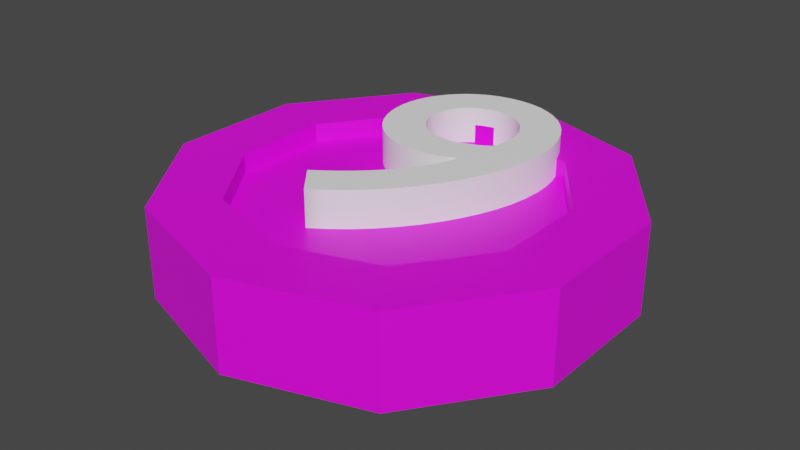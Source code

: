 # Source: R-9.blend  (saved by Blender 2.91.10; exported with 4.5.12 LTS)
import bpy
from mathutils import Matrix  # noqa: F401  (used for matrix-valued properties, if any)

bpy.ops.wm.read_factory_settings(use_empty=True)
scene = bpy.context.scene
scene.name = 'Scene'

# ---- collections
col_collection = bpy.data.collections.new('Collection'); scene.collection.children.link(col_collection)

# ---- images (referenced by path relative to the original .blend; pixels are not part of the script)
import os
ASSET_DIR = os.environ.get("B2B_ASSET_DIR", "")  # directory of the original .blend (textures are referenced by path, not embedded)
HERE = os.path.dirname(os.path.abspath(__file__))  # packed textures are extracted next to this script under _unpacked/

def load_image(name, relpath, width, height, colorspace="sRGB"):
    """Load a texture the original file referenced (path relative to the .blend, or extracted next to this script)."""
    p = next((c for c in (os.path.join(HERE, relpath), os.path.join(ASSET_DIR, relpath)) if relpath and os.path.exists(c)), "")
    if p:
        img = bpy.data.images.load(p, check_existing=True)
        img.name = name
    else:  # same state as the original file: an image datablock whose file is absent (Cycles renders it pink)
        img = bpy.data.images.new(name, width, height)
        img.source = "FILE"
        img.filepath = "//" + (relpath or name)
    img.colorspace_settings.name = colorspace
    return img
img_imphenziapalette01_256_gradient_png_001 = load_image('ImphenziaPalette01-256-Gradient.png.001', 'ImphenziaPalette01-256-Gradient.png', 1024, 1024, 'sRGB')

# ---- materials (node trees are filled in below, after node groups)
mat_material_001 = bpy.data.materials.new('Material.001')
mat_material_001.use_transparent_shadow = False
mat_material_002 = bpy.data.materials.new('Material.002')
mat_material_002.use_transparent_shadow = False

# ---- material node trees
mat_material_001.use_nodes = True; mat_material_001.node_tree.nodes.clear()
_N = mat_material_001.node_tree.nodes; _L = mat_material_001.node_tree.links
n0 = _N.new('ShaderNodeOutputMaterial'); n0.name = 'Material Output'; n0.location = (300, 300)
n1 = _N.new('ShaderNodeBsdfPrincipled'); n1.name = 'Principled BSDF'; n1.location = (10, 300)
n1.distribution = 'GGX'
n1.subsurface_method = 'BURLEY'
n1.inputs[3].default_value = 1.45
n1.inputs[27].default_value = (0.0, 0.0, 0.0, 1.0)
n1.inputs[28].default_value = 1.0
n2 = _N.new('ShaderNodeTexImage'); n2.name = 'Image Texture'; n2.location = (-286, 194)
n2.image = img_imphenziapalette01_256_gradient_png_001
_L.new(n1.outputs[0], n0.inputs[0])
_L.new(n2.outputs[0], n1.inputs[0])
n0.is_active_output = True
mat_material_002.use_nodes = True; mat_material_002.node_tree.nodes.clear()
_N = mat_material_002.node_tree.nodes; _L = mat_material_002.node_tree.links
n0 = _N.new('ShaderNodeBsdfPrincipled'); n0.name = 'Principled BSDF'; n0.location = (10, 300)
n0.distribution = 'GGX'
n0.subsurface_method = 'BURLEY'
n0.inputs[0].default_value = (1.0, 1.0, 1.0, 1.0)
n0.inputs[3].default_value = 1.45
n0.inputs[27].default_value = (0.0, 0.0, 0.0, 1.0)
n0.inputs[28].default_value = 1.0
n1 = _N.new('ShaderNodeOutputMaterial'); n1.name = 'Material Output'; n1.location = (300, 300)
_L.new(n0.outputs[0], n1.inputs[0])
n1.is_active_output = True

# ---- world
world_world = bpy.data.worlds.new('World'); scene.world = world_world
world_world.use_nodes = True; world_world.node_tree.nodes.clear()
_N = world_world.node_tree.nodes; _L = world_world.node_tree.links
n0 = _N.new('ShaderNodeOutputWorld'); n0.name = 'World Output'; n0.location = (300, 300)
n1 = _N.new('ShaderNodeBackground'); n1.name = 'Background'; n1.location = (10, 300)
n1.inputs[0].default_value = (0.05088, 0.05088, 0.05088, 1.0)
_L.new(n1.outputs[0], n0.inputs[0])
n0.is_active_output = True
world_world.color = (0.05088, 0.05088, 0.05088)
world_world.use_sun_shadow = False
world_world.sun_shadow_jitter_overblur = 0.0

# ---- meshes
me_cylinder = bpy.data.meshes.new('Cylinder')
me_cylinder.from_pydata([(1.788e-07, 0.2512, -0.07329), (1.788e-07, 0.2512, 0.06985), (0.1476, 0.2032, -0.07329), (0.1476, 0.2032, 0.06985), (0.2389, 0.07761, -0.07329), (0.2389, 0.07761, 0.06985), (0.2389, -0.07761, -0.07329), (0.2389, -0.07761, 0.06985), (0.1476, -0.2032, -0.07329), (0.1476, -0.2032, 0.06985), (1.788e-07, -0.2512, -0.07329), (1.788e-07, -0.2512, 0.06985), (-0.1476, -0.2032, -0.07329), (-0.1476, -0.2032, 0.06985), (-0.2389, -0.07761, -0.07329), (-0.2389, -0.07761, 0.06985), (-0.2389, 0.07761, -0.07329), (-0.2389, 0.07761, 0.06985), (-0.1476, 0.2032, -0.07329), (-0.1476, 0.2032, 0.06985), (0.2094, 0.2883, 0.06985), (2.086e-07, 0.3563, 0.06985), (0.3389, 0.1101, 0.06985), (0.3389, -0.1101, 0.06985), (0.2094, -0.2883, 0.06985), (1.788e-07, -0.3563, 0.06985), (-0.2094, -0.2883, 0.06985), (-0.3389, -0.1101, 0.06985), (-0.3389, 0.1101, 0.06985), (-0.2094, 0.2883, 0.06985), (0.1476, 0.2032, 0.03985), (1.788e-07, 0.2512, 0.03985), (0.2389, 0.07761, 0.03985), (0.2389, -0.07761, 0.03985), (0.1476, -0.2032, 0.03985), (1.788e-07, -0.2512, 0.03985), (-0.1476, -0.2032, 0.03985), (-0.2389, -0.07761, 0.03985), (-0.2389, 0.07761, 0.03985), (-0.1476, 0.2032, 0.03985), (0.01427, 0.3517, -0.05829), (0.01427, 0.3517, 0.05485), (0.1952, 0.2929, 0.05485), (0.1952, 0.2929, -0.05829), (0.2182, 0.2761, -0.05829), (0.2182, 0.2761, 0.05485), (0.3301, 0.1222, 0.05485), (0.3301, 0.1222, -0.05829), (0.3389, 0.0951, -0.05829), (0.3389, 0.0951, 0.05485), (0.3389, -0.09511, 0.05485), (0.3389, -0.09511, -0.05829), (0.3301, -0.1222, -0.05829), (0.3301, -0.1222, 0.05485), (0.2182, -0.2761, 0.05485), (0.2182, -0.2761, -0.05829), (0.1952, -0.2929, -0.05829), (0.1952, -0.2929, 0.05485), (0.01427, -0.3517, 0.05485), (0.01427, -0.3517, -0.05829), (-0.01427, -0.3517, -0.05829), (-0.01427, -0.3517, 0.05485), (-0.1952, -0.2929, 0.05485), (-0.1952, -0.2929, -0.05829), (-0.2182, -0.2761, -0.05829), (-0.2182, -0.2761, 0.05485), (-0.3301, -0.1222, 0.05485), (-0.3301, -0.1222, -0.05829), (-0.3389, -0.09511, -0.05829), (-0.3389, -0.09511, 0.05485), (-0.3389, 0.0951, 0.05485), (-0.3389, 0.0951, -0.05829), (-0.3301, 0.1222, -0.05829), (-0.3301, 0.1222, 0.05485), (-0.2182, 0.2761, 0.05485), (-0.2182, 0.2761, -0.05829), (-0.1952, 0.2929, -0.05829), (-0.1952, 0.2929, 0.05485), (-0.01427, 0.3517, 0.05485), (-0.01427, 0.3517, -0.05829), (2.086e-07, 0.3563, -0.07329), (0.2094, 0.2883, -0.07329), (0.3389, 0.1101, -0.07329), (0.3389, -0.1101, -0.07329), (0.2094, -0.2883, -0.07329), (1.788e-07, -0.3563, -0.07329), (-0.2094, -0.2883, -0.07329), (-0.3389, -0.1101, -0.07329), (-0.3389, 0.1101, -0.07329), (-0.2094, 0.2883, -0.07329), (1.788e-07, 0.2512, -0.02801), (0.1476, 0.2032, -0.02801), (0.2389, 0.07761, -0.02801), (0.2389, -0.07761, -0.02801), (0.1476, -0.2032, -0.02801), (1.788e-07, -0.2512, -0.02801), (-0.1476, -0.2032, -0.02801), (-0.2389, -0.07761, -0.02801), (-0.2389, 0.07761, -0.02801), (-0.1476, 0.2032, -0.02801), (0.1419, 0.2208, -0.07329), (0.015, 0.2621, -0.07329), (0.015, 0.3357, -0.07329), (0.1852, 0.2804, -0.07329), (0.2446, 0.09525, -0.07329), (0.1662, 0.2032, -0.07329), (0.2094, 0.2627, -0.07329), (0.3146, 0.118, -0.07329), (0.2539, -0.06671, -0.07329), (0.2539, 0.06671, -0.07329), (0.3239, 0.08946, -0.07329), (0.3239, -0.08946, -0.07329), (0.1662, -0.2032, -0.07329), (0.2446, -0.09525, -0.07329), (0.3146, -0.118, -0.07329), (0.2094, -0.2627, -0.07329), (0.015, -0.2621, -0.07329), (0.1419, -0.2208, -0.07329), (0.1852, -0.2804, -0.07329), (0.015, -0.3357, -0.07329), (-0.1419, -0.2208, -0.07329), (-0.015, -0.2621, -0.07329), (-0.015, -0.3357, -0.07329), (-0.1852, -0.2804, -0.07329), (-0.2446, -0.09525, -0.07329), (-0.1662, -0.2032, -0.07329), (-0.2094, -0.2627, -0.07329), (-0.3146, -0.118, -0.07329), (-0.2539, 0.06671, -0.07329), (-0.2539, -0.06672, -0.07329), (-0.3239, -0.08946, -0.07329), (-0.3239, 0.08946, -0.07329), (-0.1662, 0.2032, -0.07329), (-0.2446, 0.09525, -0.07329), (-0.3146, 0.118, -0.07329), (-0.2094, 0.2627, -0.07329), (-0.015, 0.2621, -0.07329), (-0.1419, 0.2208, -0.07329), (-0.1852, 0.2804, -0.07329), (-0.015, 0.3357, -0.07329)], [], [(40, 41, 42, 43), (44, 45, 46, 47), (48, 49, 50, 51), (52, 53, 54, 55), (56, 57, 58, 59), (60, 61, 62, 63), (64, 65, 66, 67), (68, 69, 70, 71), (11, 9, 34, 35), (72, 73, 74, 75), (76, 77, 78, 79), (12, 14, 97, 96), (1, 3, 20, 21), (3, 5, 22, 20), (5, 7, 23, 22), (7, 9, 24, 23), (9, 11, 25, 24), (11, 13, 26, 25), (13, 15, 27, 26), (15, 17, 28, 27), (17, 19, 29, 28), (19, 1, 21, 29), (30, 31, 39, 38, 37, 36, 35, 34, 33, 32), (5, 3, 30, 32), (19, 17, 38, 39), (13, 11, 35, 36), (7, 5, 32, 33), (1, 19, 39, 31), (15, 13, 36, 37), (9, 7, 33, 34), (3, 1, 31, 30), (17, 15, 37, 38), (80, 21, 41, 40), (21, 20, 42, 41), (20, 81, 43, 42), (81, 80, 40, 43), (81, 20, 45, 44), (20, 22, 46, 45), (22, 82, 47, 46), (82, 81, 44, 47), (82, 22, 49, 48), (22, 23, 50, 49), (23, 83, 51, 50), (83, 82, 48, 51), (83, 23, 53, 52), (23, 24, 54, 53), (24, 84, 55, 54), (84, 83, 52, 55), (84, 24, 57, 56), (24, 25, 58, 57), (25, 85, 59, 58), (85, 84, 56, 59), (85, 25, 61, 60), (25, 26, 62, 61), (26, 86, 63, 62), (86, 85, 60, 63), (86, 26, 65, 64), (26, 27, 66, 65), (27, 87, 67, 66), (87, 86, 64, 67), (87, 27, 69, 68), (27, 28, 70, 69), (28, 88, 71, 70), (88, 87, 68, 71), (88, 28, 73, 72), (28, 29, 74, 73), (29, 89, 75, 74), (89, 88, 72, 75), (89, 29, 77, 76), (29, 21, 78, 77), (21, 80, 79, 78), (80, 89, 76, 79), (100, 101, 102, 103), (104, 105, 106, 107), (108, 109, 110, 111), (112, 113, 114, 115), (116, 117, 118, 119), (120, 121, 122, 123), (124, 125, 126, 127), (128, 129, 130, 131), (132, 133, 134, 135), (136, 137, 138, 139), (90, 91, 92, 93, 94, 95, 96, 97, 98, 99), (6, 8, 94, 93), (0, 2, 91, 90), (14, 16, 98, 97), (8, 10, 95, 94), (2, 4, 92, 91), (16, 18, 99, 98), (10, 12, 96, 95), (4, 6, 93, 92), (18, 0, 90, 99), (2, 0, 101, 100), (0, 80, 102, 101), (80, 81, 103, 102), (81, 2, 100, 103), (4, 2, 105, 104), (2, 81, 106, 105), (81, 82, 107, 106), (82, 4, 104, 107), (6, 4, 109, 108), (4, 82, 110, 109), (82, 83, 111, 110), (83, 6, 108, 111), (8, 6, 113, 112), (6, 83, 114, 113), (83, 84, 115, 114), (84, 8, 112, 115), (10, 8, 117, 116), (8, 84, 118, 117), (84, 85, 119, 118), (85, 10, 116, 119), (12, 10, 121, 120), (10, 85, 122, 121), (85, 86, 123, 122), (86, 12, 120, 123), (14, 12, 125, 124), (12, 86, 126, 125), (86, 87, 127, 126), (87, 14, 124, 127), (16, 14, 129, 128), (14, 87, 130, 129), (87, 88, 131, 130), (88, 16, 128, 131), (18, 16, 133, 132), (16, 88, 134, 133), (88, 89, 135, 134), (89, 18, 132, 135), (0, 18, 137, 136), (18, 89, 138, 137), (89, 80, 139, 138), (80, 0, 136, 139)])
_uv = me_cylinder.uv_layers.new(name='UVMap')
_uv.uv.foreach_set('vector', [0.4761, 0.7195, 0.4761, 0.7195, 0.4761, 0.7195, 0.4761, 0.7195, 0.4761, 0.7195, 0.4761, 0.7195, 0.4761, 0.7195, 0.4761, 0.7195, 0.4761, 0.7195, 0.4761, 0.7195, 0.4761, 0.7195, 0.4761, 0.7195, 0.4761, 0.7195, 0.4761, 0.7195, 0.4761, 0.7195, 0.4761, 0.7195, 0.4761, 0.7195, 0.4761, 0.7195, 0.4761, 0.7195, 0.4761, 0.7195, 0.4761, 0.7195, 0.4761, 0.7195, 0.4761, 0.7195, 0.4761, 0.7195, 0.4761, 0.7195, 0.4761, 0.7195, 0.4761, 0.7195, 0.4761, 0.7195, 0.4761, 0.7195, 0.4761, 0.7195, 0.4761, 0.7195, 0.4761, 0.7195, 0.4761, 0.7195, 0.4761, 0.7195, 0.4761, 0.7195, 0.4761, 0.7195, 0.4761, 0.7195, 0.4761, 0.7195, 0.4761, 0.7195, 0.4761, 0.7195, 0.4761, 0.7195, 0.4761, 0.7195, 0.4761, 0.7195, 0.4761, 0.7195, 0.9839, 0.9038, 0.9839, 0.9038, 0.9839, 0.9038, 0.9839, 0.9038, 0.4761, 0.7195, 0.4761, 0.7195, 0.4761, 0.7195, 0.4761, 0.7195, 0.4761, 0.7195, 0.4761, 0.7195, 0.4761, 0.7195, 0.4761, 0.7195, 0.4761, 0.7195, 0.4761, 0.7195, 0.4761, 0.7195, 0.4761, 0.7195, 0.4761, 0.7195, 0.4761, 0.7195, 0.4761, 0.7195, 0.4761, 0.7195, 0.4761, 0.7195, 0.4761, 0.7195, 0.4761, 0.7195, 0.4761, 0.7195, 0.4761, 0.7195, 0.4761, 0.7195, 0.4761, 0.7195, 0.4761, 0.7195, 0.4761, 0.7195, 0.4761, 0.7195, 0.4761, 0.7195, 0.4761, 0.7195, 0.4761, 0.7195, 0.4761, 0.7195, 0.4761, 0.7195, 0.4761, 0.7195, 0.4761, 0.7195, 0.4761, 0.7195, 0.4761, 0.7195, 0.4761, 0.7195, 0.4761, 0.7195, 0.4761, 0.7195, 0.4761, 0.7195, 0.4761, 0.7195, 0.4761, 0.7195, 0.4761, 0.7195, 0.4761, 0.7195, 0.4761, 0.7195, 0.4761, 0.7195, 0.4761, 0.7195, 0.4761, 0.7195, 0.4761, 0.7195, 0.4761, 0.7195, 0.4761, 0.7195, 0.4761, 0.7195, 0.4761, 0.7195, 0.4761, 0.7195, 0.4761, 0.7195, 0.4761, 0.7195, 0.4761, 0.7195, 0.4761, 0.7195, 0.4761, 0.7195, 0.4761, 0.7195, 0.4761, 0.7195, 0.4761, 0.7195, 0.4761, 0.7195, 0.4761, 0.7195, 0.4761, 0.7195, 0.4761, 0.7195, 0.4761, 0.7195, 0.4761, 0.7195, 0.4761, 0.7195, 0.4761, 0.7195, 0.4761, 0.7195, 0.4761, 0.7195, 0.4761, 0.7195, 0.4761, 0.7195, 0.4761, 0.7195, 0.4761, 0.7195, 0.4761, 0.7195, 0.4761, 0.7195, 0.4761, 0.7195, 0.4761, 0.7195, 0.4761, 0.7195, 0.4761, 0.7195, 0.4761, 0.7195, 0.4761, 0.7195, 0.4761, 0.7195, 0.4761, 0.7195, 0.4761, 0.7195, 0.4761, 0.7195, 0.4761, 0.7195, 0.4761, 0.7195, 0.4761, 0.7195, 0.4761, 0.7195, 0.4761, 0.7195, 0.4761, 0.7195, 0.4761, 0.7195, 0.4761, 0.7195, 0.4761, 0.7195, 0.4761, 0.7195, 0.4761, 0.7195, 0.4761, 0.7195, 0.4761, 0.7195, 0.4761, 0.7195, 0.4761, 0.7195, 0.4761, 0.7195, 0.4761, 0.7195, 0.4761, 0.7195, 0.4761, 0.7195, 0.4761, 0.7195, 0.4761, 0.7195, 0.4761, 0.7195, 0.4761, 0.7195, 0.4761, 0.7195, 0.4761, 0.7195, 0.4761, 0.7195, 0.4761, 0.7195, 0.4761, 0.7195, 0.4761, 0.7195, 0.4761, 0.7195, 0.4761, 0.7195, 0.4761, 0.7195, 0.4761, 0.7195, 0.4761, 0.7195, 0.4761, 0.7195, 0.4761, 0.7195, 0.4761, 0.7195, 0.4761, 0.7195, 0.4761, 0.7195, 0.4761, 0.7195, 0.4761, 0.7195, 0.4761, 0.7195, 0.4761, 0.7195, 0.4761, 0.7195, 0.4761, 0.7195, 0.4761, 0.7195, 0.4761, 0.7195, 0.4761, 0.7195, 0.4761, 0.7195, 0.4761, 0.7195, 0.4761, 0.7195, 0.4761, 0.7195, 0.4761, 0.7195, 0.4761, 0.7195, 0.4761, 0.7195, 0.4761, 0.7195, 0.4761, 0.7195, 0.4761, 0.7195, 0.4761, 0.7195, 0.4761, 0.7195, 0.4761, 0.7195, 0.4761, 0.7195, 0.4761, 0.7195, 0.4761, 0.7195, 0.4761, 0.7195, 0.4761, 0.7195, 0.4761, 0.7195, 0.4761, 0.7195, 0.4761, 0.7195, 0.4761, 0.7195, 0.4761, 0.7195, 0.4761, 0.7195, 0.4761, 0.7195, 0.4761, 0.7195, 0.4761, 0.7195, 0.4761, 0.7195, 0.4761, 0.7195, 0.4761, 0.7195, 0.4761, 0.7195, 0.4761, 0.7195, 0.4761, 0.7195, 0.4761, 0.7195, 0.4761, 0.7195, 0.4761, 0.7195, 0.4761, 0.7195, 0.4761, 0.7195, 0.4761, 0.7195, 0.4761, 0.7195, 0.4761, 0.7195, 0.4761, 0.7195, 0.4761, 0.7195, 0.4761, 0.7195, 0.4761, 0.7195, 0.4761, 0.7195, 0.4761, 0.7195, 0.4761, 0.7195, 0.4761, 0.7195, 0.4761, 0.7195, 0.4761, 0.7195, 0.4761, 0.7195, 0.4761, 0.7195, 0.4761, 0.7195, 0.4761, 0.7195, 0.4761, 0.7195, 0.4761, 0.7195, 0.4761, 0.7195, 0.4761, 0.7195, 0.4761, 0.7195, 0.4761, 0.7195, 0.4761, 0.7195, 0.4761, 0.7195, 0.4761, 0.7195, 0.4761, 0.7195, 0.4761, 0.7195, 0.4761, 0.7195, 0.4761, 0.7195, 0.4761, 0.7195, 0.4761, 0.7195, 0.4761, 0.7195, 0.4761, 0.7195, 0.4761, 0.7195, 0.4761, 0.7195, 0.4761, 0.7195, 0.4761, 0.7195, 0.4761, 0.7195, 0.4761, 0.7195, 0.4761, 0.7195, 0.4761, 0.7195, 0.4761, 0.7195, 0.4761, 0.7195, 0.4761, 0.7195, 0.4761, 0.7195, 0.4761, 0.7195, 0.4761, 0.7195, 0.4761, 0.7195, 0.4761, 0.7195, 0.4761, 0.7195, 0.4761, 0.7195, 0.4761, 0.7195, 0.4761, 0.7195, 0.4761, 0.7195, 0.4761, 0.7195, 0.4761, 0.7195, 0.4761, 0.7195, 0.4761, 0.7195, 0.4761, 0.7195, 0.4761, 0.7195, 0.4761, 0.7195, 0.4761, 0.7195, 0.4761, 0.7195, 0.4761, 0.7195, 0.4761, 0.7195, 0.4761, 0.7195, 0.4761, 0.7195, 0.4761, 0.7195, 0.4761, 0.7195, 0.4761, 0.7195, 0.4761, 0.7195, 0.4761, 0.7195, 0.1468, 0.9596, 0.1468, 0.9596, 0.1468, 0.9596, 0.1468, 0.9596, 0.1468, 0.9596, 0.1468, 0.9596, 0.1468, 0.9596, 0.1468, 0.9596, 0.1468, 0.9596, 0.1468, 0.9596, 0.1468, 0.9596, 0.1468, 0.9596, 0.1468, 0.9596, 0.1468, 0.9596, 0.1468, 0.9596, 0.1468, 0.9596, 0.1468, 0.9596, 0.1468, 0.9596, 0.1468, 0.9596, 0.1468, 0.9596, 0.1468, 0.9596, 0.1468, 0.9596, 0.1468, 0.9596, 0.1468, 0.9596, 0.1468, 0.9596, 0.1468, 0.9596, 0.1468, 0.9596, 0.1468, 0.9596, 0.1468, 0.9596, 0.1468, 0.9596, 0.1468, 0.9596, 0.1468, 0.9596, 0.1468, 0.9596, 0.1468, 0.9596, 0.1468, 0.9596, 0.1468, 0.9596, 0.1468, 0.9596, 0.1468, 0.9596, 0.1468, 0.9596, 0.1468, 0.9596, 0.4761, 0.7195, 0.4761, 0.7195, 0.4761, 0.7195, 0.4761, 0.7195, 0.4761, 0.7195, 0.4761, 0.7195, 0.4761, 0.7195, 0.4761, 0.7195, 0.4761, 0.7195, 0.4761, 0.7195, 0.9839, 0.9038, 0.9839, 0.9038, 0.9839, 0.9038, 0.9839, 0.9038, 0.9839, 0.9038, 0.9839, 0.9038, 0.9839, 0.9038, 0.9839, 0.9038, 0.9839, 0.9038, 0.9839, 0.9038, 0.9839, 0.9038, 0.9839, 0.9038, 0.9839, 0.9038, 0.9839, 0.9038, 0.9839, 0.9038, 0.9839, 0.9038, 0.9839, 0.9038, 0.9839, 0.9038, 0.9839, 0.9038, 0.9839, 0.9038, 0.9839, 0.9038, 0.9839, 0.9038, 0.9839, 0.9038, 0.9839, 0.9038, 0.9839, 0.9038, 0.9839, 0.9038, 0.9839, 0.9038, 0.9839, 0.9038, 0.9839, 0.9038, 0.9839, 0.9038, 0.9839, 0.9038, 0.9839, 0.9038, 0.9839, 0.9038, 0.9839, 0.9038, 0.9839, 0.9038, 0.9839, 0.9038, 0.4761, 0.7195, 0.4761, 0.7195, 0.4761, 0.7195, 0.4761, 0.7195, 0.4761, 0.7195, 0.4761, 0.7195, 0.4761, 0.7195, 0.4761, 0.7195, 0.4761, 0.7195, 0.4761, 0.7195, 0.4761, 0.7195, 0.4761, 0.7195, 0.4761, 0.7195, 0.4761, 0.7195, 0.4761, 0.7195, 0.4761, 0.7195, 0.4761, 0.7195, 0.4761, 0.7195, 0.4761, 0.7195, 0.4761, 0.7195, 0.4761, 0.7195, 0.4761, 0.7195, 0.4761, 0.7195, 0.4761, 0.7195, 0.4761, 0.7195, 0.4761, 0.7195, 0.4761, 0.7195, 0.4761, 0.7195, 0.4761, 0.7195, 0.4761, 0.7195, 0.4761, 0.7195, 0.4761, 0.7195, 0.4761, 0.7195, 0.4761, 0.7195, 0.4761, 0.7195, 0.4761, 0.7195, 0.4761, 0.7195, 0.4761, 0.7195, 0.4761, 0.7195, 0.4761, 0.7195, 0.4761, 0.7195, 0.4761, 0.7195, 0.4761, 0.7195, 0.4761, 0.7195, 0.4761, 0.7195, 0.4761, 0.7195, 0.4761, 0.7195, 0.4761, 0.7195, 0.4761, 0.7195, 0.4761, 0.7195, 0.4761, 0.7195, 0.4761, 0.7195, 0.4761, 0.7195, 0.4761, 0.7195, 0.4761, 0.7195, 0.4761, 0.7195, 0.4761, 0.7195, 0.4761, 0.7195, 0.4761, 0.7195, 0.4761, 0.7195, 0.4761, 0.7195, 0.4761, 0.7195, 0.4761, 0.7195, 0.4761, 0.7195, 0.4761, 0.7195, 0.4761, 0.7195, 0.4761, 0.7195, 0.4761, 0.7195, 0.4761, 0.7195, 0.4761, 0.7195, 0.4761, 0.7195, 0.4761, 0.7195, 0.4761, 0.7195, 0.4761, 0.7195, 0.4761, 0.7195, 0.4761, 0.7195, 0.4761, 0.7195, 0.4761, 0.7195, 0.4761, 0.7195, 0.4761, 0.7195, 0.4761, 0.7195, 0.4761, 0.7195, 0.4761, 0.7195, 0.4761, 0.7195, 0.4761, 0.7195, 0.4761, 0.7195, 0.4761, 0.7195, 0.4761, 0.7195, 0.4761, 0.7195, 0.4761, 0.7195, 0.4761, 0.7195, 0.4761, 0.7195, 0.4761, 0.7195, 0.4761, 0.7195, 0.4761, 0.7195, 0.4761, 0.7195, 0.4761, 0.7195, 0.4761, 0.7195, 0.4761, 0.7195, 0.4761, 0.7195, 0.4761, 0.7195, 0.4761, 0.7195, 0.4761, 0.7195, 0.4761, 0.7195, 0.4761, 0.7195, 0.4761, 0.7195, 0.4761, 0.7195, 0.4761, 0.7195, 0.4761, 0.7195, 0.4761, 0.7195, 0.4761, 0.7195, 0.4761, 0.7195, 0.4761, 0.7195, 0.4761, 0.7195, 0.4761, 0.7195, 0.4761, 0.7195, 0.4761, 0.7195, 0.4761, 0.7195, 0.4761, 0.7195, 0.4761, 0.7195, 0.4761, 0.7195, 0.4761, 0.7195, 0.4761, 0.7195, 0.4761, 0.7195, 0.4761, 0.7195, 0.4761, 0.7195, 0.4761, 0.7195, 0.4761, 0.7195, 0.4761, 0.7195, 0.4761, 0.7195, 0.4761, 0.7195, 0.4761, 0.7195, 0.4761, 0.7195, 0.4761, 0.7195, 0.4761, 0.7195, 0.4761, 0.7195, 0.4761, 0.7195, 0.4761, 0.7195, 0.4761, 0.7195, 0.4761, 0.7195, 0.4761, 0.7195, 0.4761, 0.7195, 0.4761, 0.7195, 0.4761, 0.7195, 0.4761, 0.7195, 0.4761, 0.7195, 0.4761, 0.7195, 0.4761, 0.7195, 0.4761, 0.7195, 0.4761, 0.7195, 0.4761, 0.7195, 0.4761, 0.7195, 0.4761, 0.7195, 0.4761, 0.7195, 0.4761, 0.7195, 0.4761, 0.7195, 0.4761, 0.7195, 0.4761, 0.7195, 0.4761, 0.7195, 0.4761, 0.7195])
me_cylinder.materials.append(mat_material_001)
me_cylinder.use_remesh_fix_poles = True
me_cylinder.use_remesh_preserve_attributes = False
me_cylinder.use_mirror_vertex_groups = False
me_cylinder.update()

# ---- curves / text
txt_text = bpy.data.curves.new('Text', 'FONT')
txt_text.dimensions = '2D'
txt_text.body = '9'
txt_text.materials.append(mat_material_002)
txt_text.use_path_clamp = True
txt_text.extrude = 0.1
txt_text.align_x = 'CENTER'
txt_text.align_y = 'CENTER'
txt_text.offset_x = 0.003024
txt_text.offset_y = 0.02285

# ---- objects
ob_cylinder = bpy.data.objects.new('Cylinder', me_cylinder)
ob_text = bpy.data.objects.new('Text', txt_text)

# ---- transforms, parenting, visibility, modifiers, constraints
ob_cylinder.location = (-0.4991, 0.4985, 0.08877)
ob_cylinder.lineart.crease_threshold = 0.0
ob_text.location = (-0.5008, 0.5352, 0.1581)
ob_text.scale = (0.6579, 0.6579, 0.2935)
ob_text.lineart.crease_threshold = 0.0

# ---- collection membership
col_collection.objects.link(ob_cylinder)
col_collection.objects.link(ob_text)

# ---- scene / render settings (as saved in the file)
scene.frame_start = 1; scene.frame_end = 250; scene.frame_set(1)
scene.render.engine = 'BLENDER_EEVEE_NEXT'
scene.cycles.use_denoising = False
scene.cycles.samples = 128
scene.cycles.sampling_pattern = 'TABULATED_SOBOL'
scene.cycles.use_adaptive_sampling = False
scene.cycles.use_light_tree = False
scene.view_settings.view_transform = 'Filmic'
bpy.context.view_layer.update()

# ---- added for rendering (the .blend has no active camera and no usable light): camera, sun
cam_auto = bpy.data.cameras.new('AutoCamera')
cam_auto.lens = 50.0
cam_auto.sensor_width = 36.0
cam_auto.clip_end = 1000.0
ob_auto_camera = bpy.data.objects.new('AutoCamera', cam_auto)
scene.collection.objects.link(ob_auto_camera)
ob_auto_camera.location = (0.420419, -0.604909, 0.822643)
ob_auto_camera.rotation_euler = (1.09748, -7.21219e-08, 0.694738)
scene.camera = ob_auto_camera
light_auto_sun = bpy.data.lights.new('AutoSun', 'SUN')
light_auto_sun.energy = 3.0
light_auto_sun.angle = 0.0523599
ob_auto_sun = bpy.data.objects.new('AutoSun', light_auto_sun)
scene.collection.objects.link(ob_auto_sun)
ob_auto_sun.rotation_euler = (0.872665, 0.174533, 0.523599)
bpy.context.view_layer.update()
